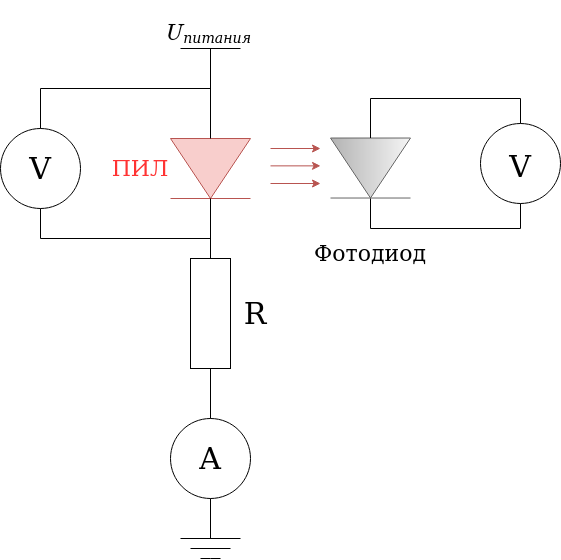

The diagram above was exported from draw.io. Its source (the exported page's mxGraphModel, read from the mxfile embedded in the PNG):
<mxGraphModel dx="1422" dy="876" grid="1" gridSize="10" guides="1" tooltips="1" connect="1" arrows="1" fold="1" page="1" pageScale="1" pageWidth="850" pageHeight="1100" math="1" shadow="0">
  <root>
    <mxCell id="0" />
    <mxCell id="1" parent="0" />
    <mxCell id="32nGun7CdOLKTQY5NQqe-1" value="" style="triangle;whiteSpace=wrap;html=1;direction=south;fillColor=#f8cecc;strokeColor=#b85450;" vertex="1" parent="1">
      <mxGeometry x="310" y="510" width="80" height="60" as="geometry" />
    </mxCell>
    <mxCell id="32nGun7CdOLKTQY5NQqe-4" value="" style="endArrow=none;html=1;rounded=0;fillColor=#f8cecc;strokeColor=#b85450;" edge="1" parent="1">
      <mxGeometry width="50" height="50" relative="1" as="geometry">
        <mxPoint x="310" y="570" as="sourcePoint" />
        <mxPoint x="390" y="570" as="targetPoint" />
      </mxGeometry>
    </mxCell>
    <mxCell id="32nGun7CdOLKTQY5NQqe-5" value="" style="endArrow=none;html=1;rounded=0;" edge="1" parent="1">
      <mxGeometry width="50" height="50" relative="1" as="geometry">
        <mxPoint x="350" y="630" as="sourcePoint" />
        <mxPoint x="350" y="570" as="targetPoint" />
      </mxGeometry>
    </mxCell>
    <mxCell id="32nGun7CdOLKTQY5NQqe-6" value="" style="rounded=0;whiteSpace=wrap;html=1;direction=south;" vertex="1" parent="1">
      <mxGeometry x="330" y="630" width="40" height="110" as="geometry" />
    </mxCell>
    <mxCell id="32nGun7CdOLKTQY5NQqe-7" value="" style="endArrow=none;html=1;rounded=0;" edge="1" parent="1">
      <mxGeometry width="50" height="50" relative="1" as="geometry">
        <mxPoint x="350" y="800" as="sourcePoint" />
        <mxPoint x="350" y="740" as="targetPoint" />
      </mxGeometry>
    </mxCell>
    <mxCell id="32nGun7CdOLKTQY5NQqe-9" value="" style="ellipse;whiteSpace=wrap;html=1;" vertex="1" parent="1">
      <mxGeometry x="310" y="790" width="80" height="80" as="geometry" />
    </mxCell>
    <mxCell id="32nGun7CdOLKTQY5NQqe-10" value="&lt;font style=&quot;font-size: 30px;&quot;&gt;A&lt;/font&gt;" style="text;html=1;align=center;verticalAlign=middle;whiteSpace=wrap;rounded=0;" vertex="1" parent="1">
      <mxGeometry x="320" y="815" width="60" height="30" as="geometry" />
    </mxCell>
    <mxCell id="32nGun7CdOLKTQY5NQqe-11" value="" style="endArrow=none;html=1;rounded=0;exitX=0.5;exitY=0;exitDx=0;exitDy=0;exitPerimeter=0;entryX=0.5;entryY=1;entryDx=0;entryDy=0;" edge="1" parent="1" target="32nGun7CdOLKTQY5NQqe-9">
      <mxGeometry width="50" height="50" relative="1" as="geometry">
        <mxPoint x="350" y="910" as="sourcePoint" />
        <mxPoint x="340" y="810" as="targetPoint" />
      </mxGeometry>
    </mxCell>
    <mxCell id="32nGun7CdOLKTQY5NQqe-12" value="&lt;font style=&quot;font-size: 30px;&quot;&gt;R&lt;/font&gt;" style="text;html=1;align=center;verticalAlign=middle;whiteSpace=wrap;rounded=0;" vertex="1" parent="1">
      <mxGeometry x="365" y="670" width="60" height="30" as="geometry" />
    </mxCell>
    <mxCell id="32nGun7CdOLKTQY5NQqe-13" value="" style="endArrow=none;html=1;rounded=0;" edge="1" parent="1">
      <mxGeometry width="50" height="50" relative="1" as="geometry">
        <mxPoint x="350" y="510" as="sourcePoint" />
        <mxPoint x="350" y="420" as="targetPoint" />
      </mxGeometry>
    </mxCell>
    <mxCell id="32nGun7CdOLKTQY5NQqe-14" value="" style="verticalLabelPosition=top;verticalAlign=bottom;shape=mxgraph.electrical.signal_sources.vdd;shadow=0;dashed=0;align=center;strokeWidth=1;fontSize=24;html=1;flipV=1;" vertex="1" parent="1">
      <mxGeometry x="320" y="420" width="60" height="40" as="geometry" />
    </mxCell>
    <mxCell id="32nGun7CdOLKTQY5NQqe-15" value="" style="ellipse;whiteSpace=wrap;html=1;aspect=fixed;" vertex="1" parent="1">
      <mxGeometry x="140" y="500" width="80" height="80" as="geometry" />
    </mxCell>
    <mxCell id="32nGun7CdOLKTQY5NQqe-16" value="" style="endArrow=none;html=1;rounded=0;" edge="1" parent="1">
      <mxGeometry width="50" height="50" relative="1" as="geometry">
        <mxPoint x="180" y="610" as="sourcePoint" />
        <mxPoint x="180" y="580" as="targetPoint" />
      </mxGeometry>
    </mxCell>
    <mxCell id="32nGun7CdOLKTQY5NQqe-17" value="" style="endArrow=none;html=1;rounded=0;" edge="1" parent="1">
      <mxGeometry width="50" height="50" relative="1" as="geometry">
        <mxPoint x="180" y="610" as="sourcePoint" />
        <mxPoint x="350" y="610" as="targetPoint" />
      </mxGeometry>
    </mxCell>
    <mxCell id="32nGun7CdOLKTQY5NQqe-18" value="" style="endArrow=none;html=1;rounded=0;" edge="1" parent="1">
      <mxGeometry width="50" height="50" relative="1" as="geometry">
        <mxPoint x="180" y="500" as="sourcePoint" />
        <mxPoint x="180" y="460" as="targetPoint" />
      </mxGeometry>
    </mxCell>
    <mxCell id="32nGun7CdOLKTQY5NQqe-19" value="" style="endArrow=none;html=1;rounded=0;" edge="1" parent="1">
      <mxGeometry width="50" height="50" relative="1" as="geometry">
        <mxPoint x="180" y="460" as="sourcePoint" />
        <mxPoint x="350" y="460" as="targetPoint" />
      </mxGeometry>
    </mxCell>
    <mxCell id="32nGun7CdOLKTQY5NQqe-20" value="&lt;font style=&quot;font-size: 30px;&quot;&gt;V&lt;/font&gt;" style="text;html=1;align=center;verticalAlign=middle;whiteSpace=wrap;rounded=0;" vertex="1" parent="1">
      <mxGeometry x="150" y="525" width="60" height="30" as="geometry" />
    </mxCell>
    <mxCell id="32nGun7CdOLKTQY5NQqe-29" value="" style="triangle;whiteSpace=wrap;html=1;direction=south;fillColor=#f5f5f5;gradientColor=#b3b3b3;strokeColor=#666666;" vertex="1" parent="1">
      <mxGeometry x="470" y="509.52" width="80" height="60" as="geometry" />
    </mxCell>
    <mxCell id="32nGun7CdOLKTQY5NQqe-30" value="" style="endArrow=none;html=1;rounded=0;fillColor=#f5f5f5;strokeColor=#666666;gradientColor=#b3b3b3;" edge="1" parent="1">
      <mxGeometry width="50" height="50" relative="1" as="geometry">
        <mxPoint x="470" y="569.52" as="sourcePoint" />
        <mxPoint x="550" y="569.52" as="targetPoint" />
      </mxGeometry>
    </mxCell>
    <mxCell id="32nGun7CdOLKTQY5NQqe-31" value="" style="ellipse;whiteSpace=wrap;html=1;aspect=fixed;" vertex="1" parent="1">
      <mxGeometry x="620" y="495" width="80" height="80" as="geometry" />
    </mxCell>
    <mxCell id="32nGun7CdOLKTQY5NQqe-32" value="" style="endArrow=none;html=1;rounded=0;" edge="1" parent="1">
      <mxGeometry width="50" height="50" relative="1" as="geometry">
        <mxPoint x="660" y="600" as="sourcePoint" />
        <mxPoint x="660" y="575" as="targetPoint" />
      </mxGeometry>
    </mxCell>
    <mxCell id="32nGun7CdOLKTQY5NQqe-33" value="&lt;font style=&quot;font-size: 30px;&quot;&gt;V&lt;/font&gt;" style="text;html=1;align=center;verticalAlign=middle;whiteSpace=wrap;rounded=0;" vertex="1" parent="1">
      <mxGeometry x="630" y="520" width="60" height="35" as="geometry" />
    </mxCell>
    <mxCell id="32nGun7CdOLKTQY5NQqe-34" value="" style="endArrow=none;html=1;rounded=0;" edge="1" parent="1">
      <mxGeometry width="50" height="50" relative="1" as="geometry">
        <mxPoint x="660" y="495" as="sourcePoint" />
        <mxPoint x="660" y="470" as="targetPoint" />
      </mxGeometry>
    </mxCell>
    <mxCell id="32nGun7CdOLKTQY5NQqe-35" value="" style="endArrow=none;html=1;rounded=0;" edge="1" parent="1">
      <mxGeometry width="50" height="50" relative="1" as="geometry">
        <mxPoint x="510" y="600" as="sourcePoint" />
        <mxPoint x="660" y="600" as="targetPoint" />
      </mxGeometry>
    </mxCell>
    <mxCell id="32nGun7CdOLKTQY5NQqe-36" value="" style="endArrow=none;html=1;rounded=0;" edge="1" parent="1">
      <mxGeometry width="50" height="50" relative="1" as="geometry">
        <mxPoint x="510" y="600" as="sourcePoint" />
        <mxPoint x="510" y="570" as="targetPoint" />
      </mxGeometry>
    </mxCell>
    <mxCell id="32nGun7CdOLKTQY5NQqe-37" value="" style="endArrow=none;html=1;rounded=0;exitX=0;exitY=0.5;exitDx=0;exitDy=0;" edge="1" parent="1" source="32nGun7CdOLKTQY5NQqe-29">
      <mxGeometry width="50" height="50" relative="1" as="geometry">
        <mxPoint x="500" y="590" as="sourcePoint" />
        <mxPoint x="510" y="470" as="targetPoint" />
      </mxGeometry>
    </mxCell>
    <mxCell id="32nGun7CdOLKTQY5NQqe-38" value="" style="endArrow=none;html=1;rounded=0;" edge="1" parent="1">
      <mxGeometry width="50" height="50" relative="1" as="geometry">
        <mxPoint x="510" y="470" as="sourcePoint" />
        <mxPoint x="660" y="470" as="targetPoint" />
      </mxGeometry>
    </mxCell>
    <mxCell id="32nGun7CdOLKTQY5NQqe-39" value="&lt;font style=&quot;font-size: 22px;&quot;&gt;Фотодиод&lt;/font&gt;" style="text;html=1;align=center;verticalAlign=middle;whiteSpace=wrap;rounded=0;" vertex="1" parent="1">
      <mxGeometry x="480" y="610" width="60" height="30" as="geometry" />
    </mxCell>
    <mxCell id="32nGun7CdOLKTQY5NQqe-40" value="" style="endArrow=classic;html=1;rounded=0;fillColor=#f8cecc;gradientColor=#ea6b66;strokeColor=#b85450;" edge="1" parent="1">
      <mxGeometry width="50" height="50" relative="1" as="geometry">
        <mxPoint x="410" y="520" as="sourcePoint" />
        <mxPoint x="460" y="520" as="targetPoint" />
      </mxGeometry>
    </mxCell>
    <mxCell id="32nGun7CdOLKTQY5NQqe-41" value="" style="endArrow=classic;html=1;rounded=0;fillColor=#f8cecc;gradientColor=#ea6b66;strokeColor=#b85450;" edge="1" parent="1">
      <mxGeometry width="50" height="50" relative="1" as="geometry">
        <mxPoint x="410" y="537.36" as="sourcePoint" />
        <mxPoint x="460" y="537.36" as="targetPoint" />
      </mxGeometry>
    </mxCell>
    <mxCell id="32nGun7CdOLKTQY5NQqe-42" value="" style="endArrow=classic;html=1;rounded=0;fillColor=#f8cecc;gradientColor=#ea6b66;strokeColor=#b85450;" edge="1" parent="1">
      <mxGeometry width="50" height="50" relative="1" as="geometry">
        <mxPoint x="410" y="555" as="sourcePoint" />
        <mxPoint x="460" y="555" as="targetPoint" />
      </mxGeometry>
    </mxCell>
    <mxCell id="32nGun7CdOLKTQY5NQqe-43" value="&lt;font style=&quot;font-size: 22px;&quot;&gt;ПИЛ&lt;/font&gt;" style="text;html=1;align=center;verticalAlign=middle;whiteSpace=wrap;rounded=0;fontColor=#FF3333;" vertex="1" parent="1">
      <mxGeometry x="250" y="524.52" width="60" height="30" as="geometry" />
    </mxCell>
    <mxCell id="32nGun7CdOLKTQY5NQqe-44" value="&lt;font style=&quot;font-size: 20px;&quot;&gt;\[U_{питания}\]&lt;/font&gt;" style="text;html=1;align=center;verticalAlign=middle;whiteSpace=wrap;rounded=0;" vertex="1" parent="1">
      <mxGeometry x="320" y="390" width="60" height="30" as="geometry" />
    </mxCell>
    <mxCell id="32nGun7CdOLKTQY5NQqe-46" value="" style="endArrow=none;html=1;rounded=0;" edge="1" parent="1">
      <mxGeometry width="50" height="50" relative="1" as="geometry">
        <mxPoint x="320" y="910" as="sourcePoint" />
        <mxPoint x="380" y="910" as="targetPoint" />
      </mxGeometry>
    </mxCell>
    <mxCell id="32nGun7CdOLKTQY5NQqe-47" value="" style="endArrow=none;html=1;rounded=0;" edge="1" parent="1">
      <mxGeometry width="50" height="50" relative="1" as="geometry">
        <mxPoint x="330" y="920" as="sourcePoint" />
        <mxPoint x="370" y="920" as="targetPoint" />
      </mxGeometry>
    </mxCell>
    <mxCell id="32nGun7CdOLKTQY5NQqe-48" value="" style="endArrow=none;html=1;rounded=0;" edge="1" parent="1">
      <mxGeometry width="50" height="50" relative="1" as="geometry">
        <mxPoint x="340" y="930" as="sourcePoint" />
        <mxPoint x="360" y="930" as="targetPoint" />
        <Array as="points">
          <mxPoint x="340" y="930" />
          <mxPoint x="350" y="930" />
        </Array>
      </mxGeometry>
    </mxCell>
  </root>
</mxGraphModel>